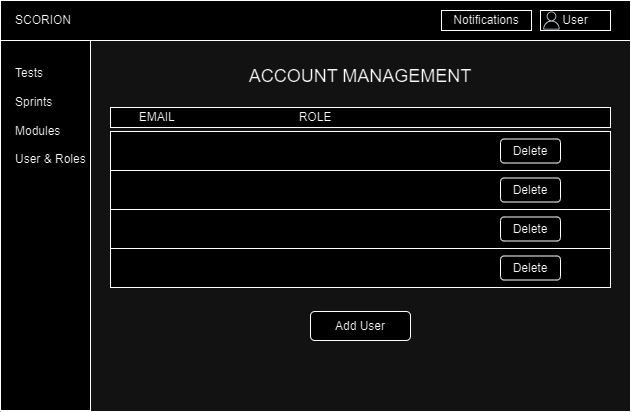

The diagram above was exported from draw.io. Its source (the exported page's mxGraphModel, read from the mxfile embedded in the PNG):
<mxGraphModel dx="1120" dy="434" grid="1" gridSize="10" guides="1" tooltips="1" connect="1" arrows="1" fold="1" page="1" pageScale="1" pageWidth="1169" pageHeight="1654" math="0" shadow="0">
  <root>
    <mxCell id="0" />
    <mxCell id="1" parent="0" />
    <mxCell id="6kGmOUyO3eyvv6SzK5iv-1" value="" style="swimlane;startSize=0;" parent="1" vertex="1">
      <mxGeometry x="290" y="29" width="630" height="411" as="geometry" />
    </mxCell>
    <mxCell id="6kGmOUyO3eyvv6SzK5iv-2" value="" style="rounded=0;whiteSpace=wrap;html=1;" parent="6kGmOUyO3eyvv6SzK5iv-1" vertex="1">
      <mxGeometry width="90" height="410" as="geometry" />
    </mxCell>
    <mxCell id="6kGmOUyO3eyvv6SzK5iv-3" value="" style="rounded=0;whiteSpace=wrap;html=1;" parent="6kGmOUyO3eyvv6SzK5iv-1" vertex="1">
      <mxGeometry width="630" height="40" as="geometry" />
    </mxCell>
    <mxCell id="6kGmOUyO3eyvv6SzK5iv-5" value="Tests&lt;br&gt;&lt;br&gt;Sprints&lt;br&gt;&lt;br&gt;Modules&lt;br&gt;&lt;br&gt;User &amp;amp; Roles" style="text;html=1;strokeColor=none;fillColor=none;align=left;verticalAlign=middle;whiteSpace=wrap;rounded=0;" parent="6kGmOUyO3eyvv6SzK5iv-1" vertex="1">
      <mxGeometry x="12.5" y="61" width="85" height="109" as="geometry" />
    </mxCell>
    <mxCell id="6kGmOUyO3eyvv6SzK5iv-8" value="Notifications" style="rounded=0;whiteSpace=wrap;html=1;" parent="6kGmOUyO3eyvv6SzK5iv-1" vertex="1">
      <mxGeometry x="441" y="10" width="90" height="20" as="geometry" />
    </mxCell>
    <mxCell id="6kGmOUyO3eyvv6SzK5iv-9" value="User" style="rounded=0;whiteSpace=wrap;html=1;" parent="6kGmOUyO3eyvv6SzK5iv-1" vertex="1">
      <mxGeometry x="540" y="10" width="70" height="20" as="geometry" />
    </mxCell>
    <mxCell id="6kGmOUyO3eyvv6SzK5iv-12" value="" style="sketch=0;outlineConnect=0;fontColor=#232F3E;gradientColor=none;fillColor=#232F3D;strokeColor=none;dashed=0;verticalLabelPosition=bottom;verticalAlign=top;align=center;html=1;fontSize=12;fontStyle=0;aspect=fixed;pointerEvents=1;shape=mxgraph.aws4.user;" parent="6kGmOUyO3eyvv6SzK5iv-1" vertex="1">
      <mxGeometry x="542" y="11" width="18" height="18" as="geometry" />
    </mxCell>
    <mxCell id="oL-aEqS37jEuTRnCE5o2-1" value="" style="rounded=0;whiteSpace=wrap;html=1;" parent="6kGmOUyO3eyvv6SzK5iv-1" vertex="1">
      <mxGeometry x="110" y="131" width="500" height="39" as="geometry" />
    </mxCell>
    <mxCell id="oL-aEqS37jEuTRnCE5o2-2" value="" style="rounded=0;whiteSpace=wrap;html=1;" parent="6kGmOUyO3eyvv6SzK5iv-1" vertex="1">
      <mxGeometry x="110" y="170" width="500" height="39" as="geometry" />
    </mxCell>
    <mxCell id="oL-aEqS37jEuTRnCE5o2-3" value="" style="rounded=0;whiteSpace=wrap;html=1;" parent="6kGmOUyO3eyvv6SzK5iv-1" vertex="1">
      <mxGeometry x="110" y="209" width="500" height="39" as="geometry" />
    </mxCell>
    <mxCell id="oL-aEqS37jEuTRnCE5o2-4" value="" style="rounded=0;whiteSpace=wrap;html=1;" parent="6kGmOUyO3eyvv6SzK5iv-1" vertex="1">
      <mxGeometry x="110" y="248" width="500" height="39" as="geometry" />
    </mxCell>
    <mxCell id="oL-aEqS37jEuTRnCE5o2-5" value="&lt;span style=&quot;white-space: pre;&quot;&gt;&#09;&lt;/span&gt;EMAIL&lt;span style=&quot;white-space: pre;&quot;&gt;&#09;&lt;/span&gt;&lt;span style=&quot;white-space: pre;&quot;&gt;&#09;&lt;/span&gt;&lt;span style=&quot;white-space: pre;&quot;&gt;&#09;&lt;/span&gt;&lt;span style=&quot;white-space: pre;&quot;&gt;&#09;&lt;/span&gt;&lt;span style=&quot;white-space: pre;&quot;&gt;&#09;&lt;/span&gt;ROLE" style="rounded=0;whiteSpace=wrap;html=1;align=left;" parent="6kGmOUyO3eyvv6SzK5iv-1" vertex="1">
      <mxGeometry x="110" y="107" width="500" height="20" as="geometry" />
    </mxCell>
    <mxCell id="bnGvVbbw57pnMz8sg3kG-1" value="SCORION" style="text;html=1;strokeColor=none;fillColor=none;align=center;verticalAlign=middle;whiteSpace=wrap;rounded=0;" vertex="1" parent="6kGmOUyO3eyvv6SzK5iv-1">
      <mxGeometry x="12.5" y="5" width="60" height="30" as="geometry" />
    </mxCell>
    <mxCell id="bnGvVbbw57pnMz8sg3kG-3" value="&lt;font style=&quot;font-size: 18px;&quot;&gt;ACCOUNT MANAGEMENT&lt;/font&gt;" style="text;html=1;strokeColor=none;fillColor=none;align=center;verticalAlign=middle;whiteSpace=wrap;rounded=0;" vertex="1" parent="6kGmOUyO3eyvv6SzK5iv-1">
      <mxGeometry x="215" y="61" width="290" height="30" as="geometry" />
    </mxCell>
    <mxCell id="bnGvVbbw57pnMz8sg3kG-4" value="Delete" style="rounded=1;whiteSpace=wrap;html=1;" vertex="1" parent="6kGmOUyO3eyvv6SzK5iv-1">
      <mxGeometry x="500" y="138.5" width="60" height="24" as="geometry" />
    </mxCell>
    <mxCell id="bnGvVbbw57pnMz8sg3kG-10" value="Delete" style="rounded=1;whiteSpace=wrap;html=1;" vertex="1" parent="6kGmOUyO3eyvv6SzK5iv-1">
      <mxGeometry x="500" y="216.5" width="60" height="24" as="geometry" />
    </mxCell>
    <mxCell id="bnGvVbbw57pnMz8sg3kG-9" value="Delete" style="rounded=1;whiteSpace=wrap;html=1;" vertex="1" parent="6kGmOUyO3eyvv6SzK5iv-1">
      <mxGeometry x="500" y="177.5" width="60" height="24" as="geometry" />
    </mxCell>
    <mxCell id="bnGvVbbw57pnMz8sg3kG-8" value="Delete" style="rounded=1;whiteSpace=wrap;html=1;" vertex="1" parent="6kGmOUyO3eyvv6SzK5iv-1">
      <mxGeometry x="500" y="255.5" width="60" height="24" as="geometry" />
    </mxCell>
    <mxCell id="bnGvVbbw57pnMz8sg3kG-21" value="Add User" style="rounded=1;whiteSpace=wrap;html=1;" vertex="1" parent="6kGmOUyO3eyvv6SzK5iv-1">
      <mxGeometry x="310" y="311" width="100" height="29" as="geometry" />
    </mxCell>
  </root>
</mxGraphModel>